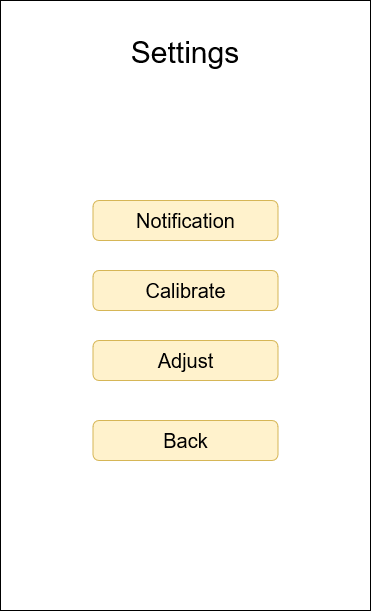

The diagram above was exported from draw.io. Its source (the exported page's mxGraphModel, read from the mxfile embedded in the PNG):
<mxGraphModel dx="948" dy="520" grid="1" gridSize="10" guides="1" tooltips="1" connect="1" arrows="1" fold="1" page="1" pageScale="1" pageWidth="850" pageHeight="1100" math="0" shadow="0">
  <root>
    <mxCell id="0" />
    <mxCell id="1" parent="0" />
    <mxCell id="gJhf5hIAgJwr5hqcKhzt-1" value="" style="rounded=0;whiteSpace=wrap;html=1;" vertex="1" parent="1">
      <mxGeometry x="230" y="60" width="370" height="610" as="geometry" />
    </mxCell>
    <mxCell id="gJhf5hIAgJwr5hqcKhzt-7" value="&lt;font style=&quot;font-size: 30px&quot;&gt;Settings&lt;/font&gt;" style="text;html=1;strokeColor=none;fillColor=none;align=center;verticalAlign=middle;whiteSpace=wrap;rounded=0;fontSize=50;" vertex="1" parent="1">
      <mxGeometry x="330" y="90" width="170" height="30" as="geometry" />
    </mxCell>
    <mxCell id="gJhf5hIAgJwr5hqcKhzt-9" value="Back" style="rounded=1;whiteSpace=wrap;html=1;fontSize=20;fillColor=#fff2cc;strokeColor=#d6b656;" vertex="1" parent="1">
      <mxGeometry x="322.5" y="480" width="185" height="40" as="geometry" />
    </mxCell>
    <mxCell id="gJhf5hIAgJwr5hqcKhzt-29" value="Adjust" style="rounded=1;whiteSpace=wrap;html=1;fontSize=20;fillColor=#fff2cc;strokeColor=#d6b656;" vertex="1" parent="1">
      <mxGeometry x="322.5" y="400" width="185" height="40" as="geometry" />
    </mxCell>
    <mxCell id="gJhf5hIAgJwr5hqcKhzt-30" value="Calibrate" style="rounded=1;whiteSpace=wrap;html=1;fontSize=20;fillColor=#fff2cc;strokeColor=#d6b656;" vertex="1" parent="1">
      <mxGeometry x="322.5" y="330" width="185" height="40" as="geometry" />
    </mxCell>
    <mxCell id="gJhf5hIAgJwr5hqcKhzt-31" value="Notification" style="rounded=1;whiteSpace=wrap;html=1;fontSize=20;fillColor=#fff2cc;strokeColor=#d6b656;" vertex="1" parent="1">
      <mxGeometry x="322.5" y="260" width="185" height="40" as="geometry" />
    </mxCell>
  </root>
</mxGraphModel>